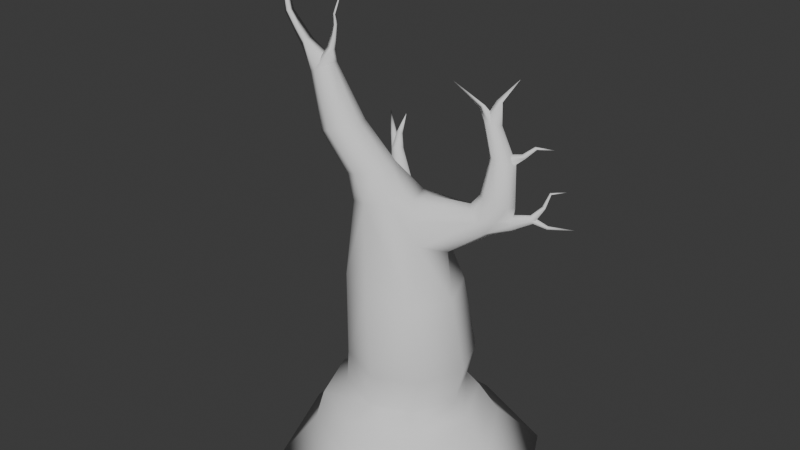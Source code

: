 # Source: arvore_seca_2.blend  (saved by Blender 4.1.23; exported with 4.5.12 LTS)
import bpy
from mathutils import Matrix  # noqa: F401  (used for matrix-valued properties, if any)

bpy.ops.wm.read_factory_settings(use_empty=True)
scene = bpy.context.scene
scene.name = 'Scene'

# ---- world
world_world = bpy.data.worlds.new('World'); scene.world = world_world
world_world.use_nodes = True; world_world.node_tree.nodes.clear()
_N = world_world.node_tree.nodes; _L = world_world.node_tree.links
n0 = _N.new('ShaderNodeOutputWorld'); n0.name = 'World Output'; n0.location = (300, 300)
n1 = _N.new('ShaderNodeBackground'); n1.name = 'Background'; n1.location = (10, 300)
n1.inputs[0].default_value = (0.05088, 0.05088, 0.05088, 1.0)
_L.new(n1.outputs[0], n0.inputs[0])
n0.is_active_output = True
world_world.color = (0.05088, 0.05088, 0.05088)
world_world.use_sun_shadow = False
world_world.sun_shadow_jitter_overblur = 0.0

# ---- meshes
me_cylinder_003 = bpy.data.meshes.new('Cylinder.003')
me_cylinder_003.from_pydata([(-0.2736, 1.007, 0.5452), (-0.0468, 1.054, -0.8415), (0.07235, 1.109, -0.1783), (0.6981, 0.745, -0.8535), (0.8566, 0.7843, -0.1783), (1.007, -1.809e-08, -0.8585), (-0.8863, 0.3784, 0.4181), (1.182, 7.144e-10, -0.1783), (-0.7651, 0.7977, 0.2466), (0.6981, -0.745, -0.8535), (-0.4689, 1.007, 0.3174), (0.8566, -0.7843, -0.1783), (-0.9026, 1.32, 1.021), (-0.805, 1.183, 1.23), (-0.0468, -1.054, -0.8415), (-0.8713, 0.9554, 1.355), (-1.063, 0.77, 1.324), (0.9169, 0.8198, 2.376), (-1.267, 0.7356, 1.153), (-1.365, 0.8722, 0.9439), (0.07235, -1.109, -0.1783), (-1.298, 1.1, 0.8184), (-1.107, 1.285, 0.8501), (1.083, 0.7634, 2.227), (-0.7917, -0.745, -0.8295), (-1.269, 1.594, 2.082), (-1.206, 1.512, 2.182), (1.221, 0.581, 2.197), (-1.238, 1.386, 2.244), (-1.344, 1.29, 2.232), (1.249, 0.3794, 2.305), (-1.464, 1.281, 2.154), (-1.527, 1.364, 2.054), (-1.496, 1.49, 1.992), (-0.7119, -0.7843, -0.1783), (-1.389, 1.585, 2.004), (-1.666, 1.847, 2.496), (-1.621, 1.791, 2.546), (1.151, 0.2767, 2.487), (-1.1, -2.264e-08, -0.8246), (-1.638, 1.711, 2.579), (-1.705, 1.656, 2.576), (-1.037, 7.144e-10, -0.1783), (-1.785, 1.657, 2.54), (-1.829, 1.714, 2.49), (0.9847, 0.3331, 2.635), (0.8472, 0.5155, 2.665), (-1.813, 1.793, 2.457), (-0.7917, 0.745, -0.8295), (-1.745, 1.849, 2.46), (0.8192, 0.7171, 2.557), (-1.705, 1.873, 2.806), (-0.7119, 0.7843, -0.1783), (-2.007, 1.956, 2.643), (-0.08269, 1.002, 1.217), (-2.018, 1.92, 2.664), (-2.004, 1.898, 2.699), (1.123, 0.9756, 2.703), (-1.971, 1.905, 2.729), (1.35, 0.9677, 2.664), (-1.941, 1.936, 2.734), (0.6199, 0.7087, 1.124), (-1.929, 1.973, 2.713), (0.9109, -1.251e-08, 1.085), (-1.944, 1.994, 2.678), (1.512, 0.8054, 2.68), (-1.976, 1.987, 2.649), (0.6199, -0.7087, 1.124), (-2.269, 2.206, 3.02), (1.515, 0.5837, 2.743), (-1.747, 1.881, 2.813), (1.357, 0.4326, 2.814), (-1.782, 1.857, 2.822), (-0.08269, -1.002, 1.217), (-1.789, 1.814, 2.828), (1.13, 0.4405, 2.853), (-0.7853, -0.7087, 1.31), (-1.764, 1.778, 2.828), (-1.722, 1.77, 2.821), (-1.076, -4.788e-08, 1.349), (0.9679, 0.6028, 2.837), (-1.687, 1.795, 2.812), (0.9649, 0.8245, 2.775), (-1.68, 1.838, 2.805), (-0.7412, 0.532, 1.317), (-1.571, 1.817, 3.224), (-0.8209, 0.3279, 2.565), (1.14, 1.026, 3.375), (-0.9769, -0.05878, 2.529), (1.304, 1.024, 3.362), (-0.8209, -0.4455, 2.565), (1.422, 0.9092, 3.379), (-0.4445, -0.6057, 2.654), (1.423, 0.7488, 3.418), (-0.06798, -0.4455, 2.742), (1.308, 0.6367, 3.455), (1.143, 0.6385, 3.468), (0.1429, -0.1574, 2.723), (1.026, 0.7532, 3.45), (-0.08465, 0.461, 2.671), (1.025, 0.9136, 3.412), (-0.4445, 0.4881, 2.654), (-0.03683, 1.64, -1.599), (0.9272, 0.9851, 3.961), (1.123, 1.16, -1.604), (1.044, 0.9838, 3.952), (1.128, 0.9021, 3.964), (1.723, 6.501e-08, -1.581), (1.129, 0.788, 3.992), (1.123, -1.16, -1.604), (1.047, 0.7081, 4.018), (-0.03683, -1.64, -1.599), (-1.196, -1.16, -1.594), (0.9295, 0.7094, 4.027), (-1.677, 6.653e-08, -1.592), (0.8461, 0.7911, 4.015), (-1.196, 1.16, -1.594), (0.8451, 0.9053, 3.987), (1.509, 0.7857, 2.567), (-1.147, 0.9855, -1.112), (1.531, 0.6854, 2.527), (-1.555, 1.369e-08, -1.11), (1.555, 0.6394, 2.448), (-1.147, -0.9855, -1.112), (1.551, 0.6588, 2.356), (-0.1614, -1.394, -1.116), (0.8241, -0.9855, -1.12), (1.521, 0.7322, 2.304), (1.232, 1.525e-08, -1.121), (1.483, 0.8165, 2.323), (0.8241, 0.9855, -1.12), (1.459, 0.8624, 2.402), (1.463, 0.8431, 2.495), (-0.1614, 1.394, -1.116), (-0.9175, 0.08758, 3.043), (1.753, 0.8922, 2.598), (1.783, 0.8447, 2.588), (-1.029, -0.1964, 3.007), (1.814, 0.8251, 2.544), (-0.9175, -0.4804, 3.043), (-0.6478, -0.598, 3.132), (1.828, 0.8448, 2.493), (-0.3781, -0.4804, 3.221), (1.817, 0.8923, 2.463), (-0.2664, -0.1964, 3.258), (1.787, 0.9398, 2.473), (-0.3781, 0.08758, 3.221), (1.756, 0.9595, 2.517), (-0.6478, 0.2052, 3.132), (1.742, 0.9398, 2.568), (-1.493, 0.06347, 3.631), (1.9, 0.9884, 2.758), (-1.595, -0.1964, 3.598), (1.961, 0.9844, 2.741), (1.929, 1.036, 2.733), (-1.493, -0.4562, 3.631), (1.976, 1.069, 2.994), (-1.246, -0.5639, 3.713), (-0.9992, -0.4562, 3.794), (2.006, 1.063, 2.974), (-0.897, -0.1964, 3.828), (1.988, 1.093, 2.971), (-0.9992, 0.06347, 3.794), (2.216, 1.181, 3.035), (-1.246, 0.1711, 3.713), (2.016, 1.003, 2.41), (-1.782, -0.03966, 4.555), (2.036, 0.9524, 2.412), (-1.84, -0.1964, 4.527), (2.034, 0.9847, 2.458), (-1.782, -0.3531, 4.555), (2.42, 1.148, 2.442), (1.233, 0.8565, 3.519), (-1.641, -0.418, 4.625), (1.283, 0.7848, 3.506), (-1.501, -0.3531, 4.694), (1.342, 0.7595, 3.444), (-1.442, -0.1964, 4.723), (1.373, 0.7955, 3.369), (-1.501, -0.03966, 4.694), (-1.641, 0.02526, 4.625), (1.36, 0.8717, 3.326), (1.309, 0.9435, 3.339), (1.251, 0.9688, 3.401), (1.22, 0.9327, 3.476), (1.485, 0.9716, 3.551), (1.551, 0.9513, 3.496), (1.51, 1.026, 3.49), (1.651, 1.072, 3.693), (1.692, 1.059, 3.658), (1.666, 1.106, 3.654), (1.938, 1.191, 3.67), (0.759, 0.7935, 4.21), (0.8517, 0.7989, 4.264), (0.7997, 0.885, 4.237), (0.3074, 0.677, 4.592), (0.9906, 0.9213, 4.347), (1.1, 0.9201, 4.338), (1.044, 1.009, 4.321), (1.284, 1.121, 4.707), (-2.123, -0.1964, 4.864), (-1.981, -0.2869, 5.03), (-2.003, -0.06069, 5.004), (-2.481, -0.1964, 5.388), (-2.345, -0.2555, 5.432), (-2.366, -0.1078, 5.425), (-2.48, -0.1964, 5.698), (-2.41, -0.235, 5.759), (-2.421, -0.1385, 5.75), (-2.782, -0.1964, 6.02), (-2.735, -0.2177, 6.042), (-2.743, -0.1644, 6.039), (-2.979, -0.1964, 6.498), (-1.444, -0.1136, 4.945), (-1.424, -0.2516, 4.939), (-1.552, -0.1964, 4.974), (-1.353, -0.1511, 5.363), (-1.341, -0.2266, 5.365), (-1.413, -0.1964, 5.353), (-1.377, -0.1672, 5.528), (-1.37, -0.2159, 5.526), (-1.413, -0.1964, 5.543), (-1.232, -0.1964, 5.913), (-2.241, 1.129e-07, -2.214), (-1.562, -1.639, -2.217), (0.07662, -2.318, -2.224), (1.715, -1.639, -2.23), (2.563, 1.108e-07, -2.198), (1.715, 1.639, -2.23), (0.07662, 2.318, -2.224), (-1.562, 1.639, -2.217), (0.1837, 0.2544, 2.719), (0.3018, -0.2605, 2.459), (0.6612, 0.1768, 1.856), (0.4312, -0.3153, 2.041), (0.1071, 0.6451, 2.254), (0.2561, 0.6612, 1.863), (-0.7913, 0.5302, 1.168), (-0.9231, 0.3287, 0.9022), (-0.3703, 0.9768, 0.9709), (-0.5995, 0.7334, 1.226), (1.368, 0.4698, 2.496), (1.202, 0.8533, 2.417)], [], [(10, 22, 12, 0), (6, 19, 21, 8), (237, 16, 18, 238), (239, 13, 15, 240), (8, 21, 22, 10), (19, 6, 238, 18), (240, 15, 16, 237), (0, 12, 13, 239), (18, 31, 32, 19), (15, 28, 29, 16), (12, 25, 26, 13), (22, 35, 25, 12), (19, 32, 33, 21), (16, 29, 31, 18), (13, 26, 28, 15), (21, 33, 35, 22), (33, 47, 49, 35), (31, 43, 44, 32), (28, 40, 41, 29), (25, 36, 37, 26), (35, 49, 36, 25), (32, 44, 47, 33), (29, 41, 43, 31), (26, 37, 40, 28), (36, 51, 83, 37), (41, 78, 77, 43), (47, 72, 70, 49), (49, 70, 51, 36), (44, 74, 72, 47), (37, 83, 81, 40), (43, 77, 74, 44), (40, 81, 78, 41), (47, 44, 55, 53), (43, 41, 58, 56), (40, 37, 62, 60), (49, 47, 53, 66), (44, 43, 56, 55), (41, 40, 60, 58), (37, 36, 64, 62), (36, 49, 66, 64), (55, 56, 68), (66, 53, 68), (58, 60, 68), (62, 64, 68), (56, 58, 68), (53, 55, 68), (64, 66, 68), (60, 62, 68), (72, 85, 70), (83, 85, 81), (78, 85, 77), (74, 85, 72), (51, 85, 83), (81, 85, 78), (70, 85, 51), (77, 85, 74), (231, 46, 50, 99), (45, 97, 232, 38), (235, 17, 23, 236), (99, 50, 17, 235), (45, 46, 231, 97), (38, 232, 234, 30), (236, 23, 27, 233), (46, 80, 82, 50), (38, 71, 75, 45), (69, 71, 38, 241), (50, 82, 57, 17), (45, 75, 80, 46), (57, 59, 242, 17), (69, 93, 95, 71), (59, 89, 91, 65), (80, 98, 100, 82), (71, 95, 96, 75), (65, 91, 93, 69), (57, 87, 89, 59), (82, 100, 87, 57), (75, 96, 98, 80), (100, 117, 103, 87), (96, 113, 115, 98), (93, 108, 110, 95), (89, 105, 106, 91), (98, 115, 117, 100), (95, 110, 113, 96), (91, 106, 108, 93), (87, 103, 105, 89), (23, 17, 242, 131, 129), (38, 30, 124, 122, 241), (27, 23, 129, 127), (30, 27, 127, 124), (118, 120, 136, 135), (131, 132, 149, 147), (129, 131, 147, 145), (124, 127, 143, 141), (120, 122, 138, 136), (132, 118, 135, 149), (127, 129, 145, 143), (122, 124, 141, 138), (145, 147, 154), (141, 143, 153), (136, 138, 153, 151), (149, 135, 151), (143, 145, 154, 153), (138, 141, 153), (135, 136, 151), (147, 149, 151, 154), (154, 151, 156, 161), (151, 153, 159, 156), (153, 154, 161, 159), (159, 161, 163), (161, 156, 163), (156, 159, 163), (147, 165, 145), (143, 167, 141), (138, 167, 169, 136), (135, 169, 149), (145, 165, 167, 143), (141, 167, 138), (136, 169, 135), (149, 169, 165, 147), (165, 171, 167), (169, 171, 165), (167, 171, 169), (91, 89, 182, 181), (100, 98, 172, 184), (96, 95, 176, 174), (93, 91, 181, 178), (89, 87, 183, 182), (87, 100, 184, 183), (98, 96, 174, 172), (95, 93, 178, 176), (183, 184, 185, 187), (182, 183, 187), (178, 181, 186), (174, 176, 186, 185), (184, 172, 185), (181, 182, 187, 186), (176, 178, 186), (172, 174, 185), (185, 186, 189, 188), (186, 187, 190, 189), (187, 185, 188, 190), (190, 188, 191), (188, 189, 191), (189, 190, 191), (106, 193, 108), (103, 194, 105), (117, 192, 194, 103), (113, 192, 115), (108, 193, 110), (105, 194, 193, 106), (115, 192, 117), (110, 193, 192, 113), (194, 195, 193), (192, 195, 194), (193, 195, 192), (108, 106, 197), (105, 103, 198), (103, 117, 196, 198), (115, 113, 196), (110, 108, 197), (106, 105, 198, 197), (117, 115, 196), (113, 110, 197, 196), (198, 196, 199), (197, 198, 199), (196, 197, 199), (1, 2, 4, 3), (3, 4, 7, 5), (5, 7, 11, 9), (9, 11, 20, 14), (14, 20, 34, 24), (24, 34, 42, 39), (42, 34, 76, 79), (39, 42, 52, 48), (48, 52, 2, 1), (9, 14, 125, 126), (232, 97, 94, 67, 63, 234), (20, 11, 67, 73), (8, 52, 42, 79, 84, 237, 238, 6), (7, 4, 61, 63), (34, 20, 73, 76), (0, 239, 240, 237, 84, 54, 2, 52, 8, 10), (4, 2, 54, 61), (11, 7, 63, 67), (233, 234, 63, 61, 236), (99, 97, 231), (54, 84, 86, 101), (76, 73, 92, 90), (236, 61, 54, 101, 99, 235), (79, 76, 90, 88), (84, 79, 88, 86), (123, 121, 114, 112), (121, 119, 116, 114), (133, 130, 104, 102), (126, 125, 111, 109), (125, 123, 112, 111), (130, 128, 107, 104), (5, 9, 126, 128), (1, 3, 130, 133), (102, 104, 228, 229), (119, 133, 102, 116), (48, 1, 133, 119), (24, 39, 121, 123), (3, 5, 128, 130), (39, 48, 119, 121), (14, 24, 123, 125), (128, 126, 109, 107), (94, 97, 144, 142), (97, 99, 146, 144), (86, 88, 137, 134), (101, 86, 134, 148), (92, 94, 142, 140), (90, 92, 140, 139), (99, 101, 148, 146), (88, 90, 139, 137), (146, 148, 164, 162), (140, 142, 158, 157), (142, 144, 160, 158), (134, 137, 152, 150), (144, 146, 162, 160), (148, 134, 150, 164), (137, 139, 155, 152), (139, 140, 157, 155), (164, 150, 166, 180), (152, 155, 170, 168), (155, 157, 173, 170), (162, 164, 180, 179), (157, 158, 175, 173), (158, 160, 177, 175), (150, 152, 168, 166), (160, 162, 179, 177), (180, 166, 200, 202), (168, 170, 200), (170, 173, 201, 200), (179, 180, 202), (173, 175, 201), (175, 177, 201), (166, 168, 200), (177, 179, 202, 201), (201, 202, 205, 204), (202, 200, 203, 205), (200, 201, 204, 203), (203, 204, 207, 206), (204, 205, 208, 207), (205, 203, 206, 208), (207, 208, 211, 210), (208, 206, 209, 211), (206, 207, 210, 209), (210, 211, 212), (211, 209, 212), (209, 210, 212), (166, 215, 213, 180), (170, 215, 168), (173, 214, 215, 170), (180, 213, 179), (175, 214, 173), (177, 214, 175), (168, 215, 166), (179, 213, 214, 177), (215, 218, 216, 213), (213, 216, 217, 214), (214, 217, 218, 215), (217, 220, 221, 218), (218, 221, 219, 216), (216, 219, 220, 217), (220, 222, 221), (221, 222, 219), (219, 222, 220), (109, 111, 225, 226), (111, 112, 224, 225), (104, 107, 227, 228), (114, 116, 230, 223), (116, 102, 229, 230), (107, 109, 226, 227), (112, 114, 223, 224), (233, 27, 30, 234), (120, 69, 241, 122), (120, 118, 65, 69), (132, 59, 65, 118), (132, 131, 242, 59), (92, 73, 67, 94), (223, 230, 229, 228, 227, 226, 225, 224)])
me_cylinder_003.polygons.foreach_set('use_smooth', [True] * 282)
_uv = me_cylinder_003.uv_layers.new(name='UVMap')
_uv.uv.foreach_set('vector', [0.125, 1.0, 0.125, 1.0, 0.0, 1.0, 0.0, 1.0, 0.375, 1.0, 0.375, 1.0, 0.25, 1.0, 0.25, 1.0, 0.625, 1.0, 0.625, 1.0, 0.5, 1.0, 0.5, 1.0, 0.875, 1.0, 0.875, 1.0, 0.75, 1.0, 0.75, 1.0, 0.25, 1.0, 0.25, 1.0, 0.125, 1.0, 0.125, 1.0, 0.375, 1.0, 0.3751, 1.0, 0.5, 1.0, 0.5, 1.0, 0.75, 1.0, 0.75, 1.0, 0.625, 1.0, 0.6903, 1.0, 1.0, 1.0, 1.0, 1.0, 0.875, 1.0, 0.875, 1.0, 0.5, 1.0, 0.5, 1.0, 0.375, 1.0, 0.375, 1.0, 0.75, 1.0, 0.75, 1.0, 0.625, 1.0, 0.625, 1.0, 1.0, 1.0, 1.0, 1.0, 0.875, 1.0, 0.875, 1.0, 0.125, 1.0, 0.125, 1.0, 0.0, 1.0, 0.0, 1.0, 0.375, 1.0, 0.375, 1.0, 0.25, 1.0, 0.25, 1.0, 0.625, 1.0, 0.625, 1.0, 0.5, 1.0, 0.5, 1.0, 0.875, 1.0, 0.875, 1.0, 0.75, 1.0, 0.75, 1.0, 0.25, 1.0, 0.25, 1.0, 0.125, 1.0, 0.125, 1.0, 0.25, 1.0, 0.25, 1.0, 0.125, 1.0, 0.125, 1.0, 0.5, 1.0, 0.5, 1.0, 0.375, 1.0, 0.375, 1.0, 0.75, 1.0, 0.75, 1.0, 0.625, 1.0, 0.625, 1.0, 1.0, 1.0, 1.0, 1.0, 0.875, 1.0, 0.875, 1.0, 0.125, 1.0, 0.125, 1.0, 0.0, 1.0, 0.0, 1.0, 0.375, 1.0, 0.375, 1.0, 0.25, 1.0, 0.25, 1.0, 0.625, 1.0, 0.625, 1.0, 0.5, 1.0, 0.5, 1.0, 0.875, 1.0, 0.875, 1.0, 0.75, 1.0, 0.75, 1.0, 1.0, 1.0, 1.0, 1.0, 0.875, 1.0, 0.875, 1.0, 0.625, 1.0, 0.625, 1.0, 0.5, 1.0, 0.5, 1.0, 0.25, 1.0, 0.25, 1.0, 0.125, 1.0, 0.125, 1.0, 0.125, 1.0, 0.125, 1.0, 0.0, 1.0, 0.0, 1.0, 0.375, 1.0, 0.375, 1.0, 0.25, 1.0, 0.25, 1.0, 0.875, 1.0, 0.875, 1.0, 0.75, 1.0, 0.75, 1.0, 0.5, 1.0, 0.5, 1.0, 0.375, 1.0, 0.375, 1.0, 0.75, 1.0, 0.75, 1.0, 0.625, 1.0, 0.625, 1.0, 0.25, 1.0, 0.375, 1.0, 0.375, 1.0, 0.25, 1.0, 0.5, 1.0, 0.625, 1.0, 0.625, 1.0, 0.5, 1.0, 0.75, 1.0, 0.875, 1.0, 0.875, 1.0, 0.75, 1.0, 0.125, 1.0, 0.25, 1.0, 0.25, 1.0, 0.125, 1.0, 0.375, 1.0, 0.5, 1.0, 0.5, 1.0, 0.375, 1.0, 0.625, 1.0, 0.75, 1.0, 0.75, 1.0, 0.625, 1.0, 0.875, 1.0, 1.0, 1.0, 1.0, 1.0, 0.875, 1.0, 0.0, 1.0, 0.125, 1.0, 0.125, 1.0, 0.0, 1.0, 0.375, 1.0, 0.5, 1.0, 0.375, 1.0, 0.125, 1.0, 0.25, 1.0, 0.125, 1.0, 0.625, 1.0, 0.75, 1.0, 0.625, 1.0, 0.875, 1.0, 1.0, 1.0, 0.875, 1.0, 0.5, 1.0, 0.625, 1.0, 0.5, 1.0, 0.25, 1.0, 0.375, 1.0, 0.25, 1.0, 0.0, 1.0, 0.125, 1.0, 0.0, 1.0, 0.75, 1.0, 0.875, 1.0, 0.75, 1.0, 0.25, 1.0, 0.25, 1.0, 0.125, 1.0, 0.875, 1.0, 0.875, 1.0, 0.75, 1.0, 0.625, 1.0, 0.625, 1.0, 0.5, 1.0, 0.375, 1.0, 0.375, 1.0, 0.25, 1.0, 1.0, 1.0, 1.0, 1.0, 0.875, 1.0, 0.75, 1.0, 0.75, 1.0, 0.625, 1.0, 0.125, 1.0, 0.125, 1.0, 0.0, 1.0, 0.5, 1.0, 0.5, 1.0, 0.375, 1.0, 0.25, 1.0, 0.25, 1.0, 0.125, 1.0, 0.1362, 1.0, 0.375, 1.0, 0.375, 1.0, 0.5, 1.0, 0.5, 1.0, 1.0, 1.0, 1.0, 1.0, 0.875, 1.0, 0.9535, 1.0, 0.125, 1.0, 0.125, 1.0, 0.0, 1.0, 0.0, 1.0, 0.375, 1.0, 0.25, 1.0, 0.25, 1.0, 0.375, 1.0, 0.5, 1.0, 0.5, 1.0, 0.625, 1.0, 0.625, 1.0, 0.875, 1.0, 0.875, 1.0, 0.75, 1.0, 0.75, 1.0, 0.25, 1.0, 0.25, 1.0, 0.125, 1.0, 0.125, 1.0, 0.5, 1.0, 0.5, 1.0, 0.375, 1.0, 0.375, 1.0, 0.625, 1.0, 0.5, 1.0, 0.5, 1.0, 0.625, 1.0, 0.125, 1.0, 0.125, 1.0, 0.0, 1.0, 0.0, 1.0, 0.375, 1.0, 0.375, 1.0, 0.25, 1.0, 0.25, 1.0, 1.0, 1.0, 0.875, 1.0, 1.0, 1.0, 1.0, 1.0, 0.625, 1.0, 0.625, 1.0, 0.5, 1.0, 0.5, 1.0, 0.875, 1.0, 0.875, 1.0, 0.75, 1.0, 0.75, 1.0, 0.25, 1.0, 0.25, 1.0, 0.125, 1.0, 0.125, 1.0, 0.5, 1.0, 0.5, 1.0, 0.375, 1.0, 0.375, 1.0, 0.75, 1.0, 0.75, 1.0, 0.625, 1.0, 0.625, 1.0, 1.0, 1.0, 1.0, 1.0, 0.875, 1.0, 0.875, 1.0, 0.125, 1.0, 0.125, 1.0, 0.0, 1.0, 0.0, 1.0, 0.375, 1.0, 0.375, 1.0, 0.25, 1.0, 0.25, 1.0, 0.125, 1.0, 0.125, 1.0, 0.0, 1.0, 0.0, 1.0, 0.375, 1.0, 0.375, 1.0, 0.25, 1.0, 0.25, 1.0, 0.625, 1.0, 0.625, 1.0, 0.5, 1.0, 0.5, 1.0, 0.875, 1.0, 0.875, 1.0, 0.75, 1.0, 0.75, 1.0, 0.25, 1.0, 0.25, 1.0, 0.125, 1.0, 0.125, 1.0, 0.5, 1.0, 0.5, 1.0, 0.375, 1.0, 0.375, 1.0, 0.75, 1.0, 0.75, 1.0, 0.625, 1.0, 0.625, 1.0, 1.0, 1.0, 1.0, 1.0, 0.875, 1.0, 0.875, 1.0, 0.875, 1.0, 1.0, 1.0, 1.0, 1.0, 1.0, 1.0, 0.875, 1.0, 0.5, 1.0, 0.625, 1.0, 0.625, 1.0, 0.5, 1.0, 0.5, 1.0, 0.75, 1.0, 0.875, 1.0, 0.875, 1.0, 0.75, 1.0, 0.625, 1.0, 0.75, 1.0, 0.75, 1.0, 0.625, 1.0, 0.25, 1.0, 0.375, 1.0, 0.375, 1.0, 0.25, 1.0, 0.0, 1.0, 0.125, 1.0, 0.125, 1.0, 0.0, 1.0, 0.875, 1.0, 1.0, 1.0, 1.0, 1.0, 0.875, 1.0, 0.625, 1.0, 0.75, 1.0, 0.75, 1.0, 0.625, 1.0, 0.375, 1.0, 0.5, 1.0, 0.5, 1.0, 0.375, 1.0, 0.125, 1.0, 0.25, 1.0, 0.25, 1.0, 0.125, 1.0, 0.75, 1.0, 0.875, 1.0, 0.875, 1.0, 0.75, 1.0, 0.5, 1.0, 0.625, 1.0, 0.625, 1.0, 0.5, 1.0, 0.875, 1.0, 1.0, 1.0, 0.875, 1.0, 0.625, 1.0, 0.75, 1.0, 0.625, 1.0, 0.375, 1.0, 0.5, 1.0, 0.5, 1.0, 0.375, 1.0, 0.125, 1.0, 0.25, 1.0, 0.125, 1.0, 0.75, 1.0, 0.875, 1.0, 0.875, 1.0, 0.75, 1.0, 0.5, 1.0, 0.625, 1.0, 0.5, 1.0, 0.25, 1.0, 0.375, 1.0, 0.25, 1.0, 0.0, 1.0, 0.125, 1.0, 0.125, 1.0, 0.0, 1.0, 0.0, 1.0, 0.125, 1.0, 0.125, 1.0, 0.0, 1.0, 0.375, 1.0, 0.5, 1.0, 0.5, 1.0, 0.375, 1.0, 0.75, 1.0, 0.875, 1.0, 0.875, 1.0, 0.75, 1.0, 0.75, 1.0, 0.875, 1.0, 0.75, 1.0, 0.0, 1.0, 0.125, 1.0, 0.0, 1.0, 0.375, 1.0, 0.5, 1.0, 0.375, 1.0, 1.0, 1.0, 1.0, 1.0, 0.875, 1.0, 0.75, 1.0, 0.75, 1.0, 0.625, 1.0, 0.5, 1.0, 0.5, 1.0, 0.375, 1.0, 0.375, 1.0, 0.25, 1.0, 0.25, 1.0, 0.125, 1.0, 0.875, 1.0, 0.875, 1.0, 0.75, 1.0, 0.75, 1.0, 0.625, 1.0, 0.625, 1.0, 0.5, 1.0, 0.375, 1.0, 0.375, 1.0, 0.25, 1.0, 0.125, 1.0, 0.125, 1.0, 0.0, 1.0, 0.0, 1.0, 0.875, 1.0, 0.875, 1.0, 0.75, 1.0, 0.125, 1.0, 0.125, 1.0, 0.0, 1.0, 0.5, 1.0, 0.5, 1.0, 0.375, 1.0, 0.75, 1.0, 0.875, 1.0, 0.875, 1.0, 0.75, 1.0, 0.125, 1.0, 0.25, 1.0, 0.25, 1.0, 0.125, 1.0, 0.375, 1.0, 0.5, 1.0, 0.5, 1.0, 0.375, 1.0, 0.625, 1.0, 0.75, 1.0, 0.75, 1.0, 0.625, 1.0, 0.875, 1.0, 1.0, 1.0, 1.0, 1.0, 0.875, 1.0, 0.0, 1.0, 0.125, 1.0, 0.125, 1.0, 0.0, 1.0, 0.25, 1.0, 0.375, 1.0, 0.375, 1.0, 0.25, 1.0, 0.5, 1.0, 0.625, 1.0, 0.625, 1.0, 0.5, 1.0, 0.0, 1.0, 0.125, 1.0, 0.125, 1.0, 0.0, 1.0, 0.875, 1.0, 1.0, 1.0, 0.875, 1.0, 0.625, 1.0, 0.75, 1.0, 0.625, 1.0, 0.375, 1.0, 0.5, 1.0, 0.5, 1.0, 0.375, 1.0, 0.125, 1.0, 0.25, 1.0, 0.125, 1.0, 0.75, 1.0, 0.875, 1.0, 0.875, 1.0, 0.75, 1.0, 0.5, 1.0, 0.625, 1.0, 0.5, 1.0, 0.25, 1.0, 0.375, 1.0, 0.25, 1.0, 0.375, 1.0, 0.5, 1.0, 0.5, 1.0, 0.375, 1.0, 0.75, 1.0, 0.875, 1.0, 0.875, 1.0, 0.75, 1.0, 0.0, 1.0, 0.125, 1.0, 0.125, 1.0, 0.0, 1.0, 0.0, 1.0, 0.125, 1.0, 0.0, 1.0, 0.375, 1.0, 0.5, 1.0, 0.375, 1.0, 0.75, 1.0, 0.875, 1.0, 0.75, 1.0, 0.75, 1.0, 0.75, 1.0, 0.625, 1.0, 1.0, 1.0, 1.0, 1.0, 0.875, 1.0, 0.125, 1.0, 0.125, 1.0, 0.0, 1.0, 0.0, 1.0, 0.375, 1.0, 0.375, 1.0, 0.25, 1.0, 0.625, 1.0, 0.625, 1.0, 0.5, 1.0, 0.875, 1.0, 0.875, 1.0, 0.75, 1.0, 0.75, 1.0, 0.25, 1.0, 0.25, 1.0, 0.125, 1.0, 0.5, 1.0, 0.5, 1.0, 0.375, 1.0, 0.375, 1.0, 0.875, 1.0, 0.875, 1.0, 0.75, 1.0, 0.125, 1.0, 0.125, 1.0, 0.0, 1.0, 0.5, 1.0, 0.5, 1.0, 0.375, 1.0, 0.625, 1.0, 0.75, 1.0, 0.625, 1.0, 0.875, 1.0, 1.0, 1.0, 0.875, 1.0, 0.0, 1.0, 0.125, 1.0, 0.125, 1.0, 0.0, 1.0, 0.25, 1.0, 0.375, 1.0, 0.25, 1.0, 0.5, 1.0, 0.625, 1.0, 0.5, 1.0, 0.75, 1.0, 0.875, 1.0, 0.875, 1.0, 0.75, 1.0, 0.125, 1.0, 0.25, 1.0, 0.125, 1.0, 0.375, 1.0, 0.5, 1.0, 0.5, 1.0, 0.375, 1.0, 0.0, 1.0, 0.125, 1.0, 0.0, 1.0, 0.75, 1.0, 0.875, 1.0, 0.75, 1.0, 0.375, 1.0, 0.5, 1.0, 0.375, 1.0, 1.0, 0.5, 1.0, 1.0, 0.875, 1.0, 0.875, 0.5, 0.875, 0.5, 0.875, 1.0, 0.75, 1.0, 0.75, 0.5, 0.75, 0.5, 0.75, 1.0, 0.625, 1.0, 0.625, 0.5, 0.625, 0.5, 0.625, 1.0, 0.5, 1.0, 0.5, 0.5, 0.5, 0.5, 0.5, 1.0, 0.375, 1.0, 0.375, 0.5, 0.375, 0.5, 0.375, 1.0, 0.25, 1.0, 0.25, 0.5, 0.25, 1.0, 0.375, 1.0, 0.375, 1.0, 0.25, 1.0, 0.25, 0.5, 0.25, 1.0, 0.125, 1.0, 0.125, 0.5, 0.125, 0.5, 0.125, 1.0, 0.0, 1.0, 0.0, 0.5, 0.625, 0.5, 0.5, 0.5, 0.5, 0.5, 0.625, 0.5, 0.7011, 1.0, 0.75, 1.0, 0.625, 1.0, 0.625, 1.0, 0.75, 1.0, 0.7325, 1.0, 0.5, 1.0, 0.625, 1.0, 0.625, 1.0, 0.5, 1.0, 0.2167, 1.0, 0.125, 1.0, 0.25, 1.0, 0.25, 1.0, 0.125, 1.0, 0.625, 1.0, 0.5, 1.0, 0.375, 1.0, 0.75, 1.0, 0.875, 1.0, 0.875, 1.0, 0.75, 1.0, 0.375, 1.0, 0.5, 1.0, 0.5, 1.0, 0.375, 1.0, 1.0, 1.0, 0.875, 1.0, 0.75, 1.0, 0.6903, 1.0, 0.125, 1.0, 0.0, 1.0, 1.0, 1.0, 0.125, 1.0, 0.2167, 1.0, 0.125, 1.0, 0.875, 1.0, 1.0, 1.0, 1.0, 1.0, 0.875, 1.0, 0.625, 1.0, 0.75, 1.0, 0.75, 1.0, 0.625, 1.0, 0.7863, 1.0, 0.75, 1.0, 0.75, 1.0, 0.875, 1.0, 0.8528, 1.0, 0.875, 1.0, 0.75, 1.0, 0.8468, 1.0, 0.0, 1.0, 0.125, 1.0, 0.125, 1.0, 0.0, 1.0, 0.375, 1.0, 0.5, 1.0, 0.5, 1.0, 0.375, 1.0, 0.875, 1.0, 0.875, 1.0, 1.0, 1.0, 1.0, 1.0, 0.8853, 1.0, 0.8878, 1.0, 0.25, 1.0, 0.375, 1.0, 0.375, 1.0, 0.25, 1.0, 0.125, 1.0, 0.25, 1.0, 0.25, 1.0, 0.125, 1.0, 0.375, 0.5, 0.25, 0.5, 0.25, 0.5, 0.375, 0.5, 0.25, 0.5, 0.125, 0.5, 0.125, 0.5, 0.25, 0.5, 1.0, 0.5, 0.875, 0.5, 0.875, 0.5, 1.0, 0.5, 0.625, 0.5, 0.5, 0.5, 0.5, 0.5, 0.625, 0.5, 0.5, 0.5, 0.375, 0.5, 0.375, 0.5, 0.5, 0.5, 0.875, 0.5, 0.75, 0.5, 0.75, 0.5, 0.875, 0.5, 0.75, 0.5, 0.625, 0.5, 0.625, 0.5, 0.75, 0.5, 1.0, 0.5, 0.875, 0.5, 0.875, 0.5, 1.0, 0.5, 1.0, 0.5, 0.875, 0.5, 0.875, 0.5, 1.0, 0.5, 0.125, 0.5, 0.0, 0.5, 0.0, 0.5, 0.125, 0.5, 0.125, 0.5, 0.0, 0.5, 0.0, 0.5, 0.125, 0.5, 0.375, 0.5, 0.25, 0.5, 0.25, 0.5, 0.375, 0.5, 0.875, 0.5, 0.75, 0.5, 0.75, 0.5, 0.875, 0.5, 0.25, 0.5, 0.125, 0.5, 0.125, 0.5, 0.25, 0.5, 0.5, 0.5, 0.375, 0.5, 0.375, 0.5, 0.5, 0.5, 0.75, 0.5, 0.625, 0.5, 0.625, 0.5, 0.75, 0.5, 0.625, 1.0, 0.75, 1.0, 0.75, 1.0, 0.625, 1.0, 0.75, 1.0, 0.875, 1.0, 0.875, 1.0, 0.75, 1.0, 0.125, 1.0, 0.25, 1.0, 0.25, 1.0, 0.125, 1.0, 0.0, 1.0, 0.125, 1.0, 0.125, 1.0, 0.0, 1.0, 0.5, 1.0, 0.625, 1.0, 0.625, 1.0, 0.5, 1.0, 0.375, 1.0, 0.5, 1.0, 0.5, 1.0, 0.375, 1.0, 0.875, 1.0, 1.0, 1.0, 1.0, 1.0, 0.875, 1.0, 0.25, 1.0, 0.375, 1.0, 0.375, 1.0, 0.25, 1.0, 0.875, 1.0, 1.0, 1.0, 1.0, 1.0, 0.875, 1.0, 0.5, 1.0, 0.625, 1.0, 0.625, 1.0, 0.5, 1.0, 0.625, 1.0, 0.75, 1.0, 0.75, 1.0, 0.625, 1.0, 0.125, 1.0, 0.25, 1.0, 0.25, 1.0, 0.125, 1.0, 0.75, 1.0, 0.875, 1.0, 0.875, 1.0, 0.75, 1.0, 0.0, 1.0, 0.125, 1.0, 0.125, 1.0, 0.0, 1.0, 0.25, 1.0, 0.375, 1.0, 0.375, 1.0, 0.25, 1.0, 0.375, 1.0, 0.5, 1.0, 0.5, 1.0, 0.375, 1.0, 0.0, 1.0, 0.125, 1.0, 0.125, 1.0, 0.0, 1.0, 0.25, 1.0, 0.375, 1.0, 0.375, 1.0, 0.25, 1.0, 0.375, 1.0, 0.5, 1.0, 0.5, 1.0, 0.375, 1.0, 0.875, 1.0, 1.0, 1.0, 1.0, 1.0, 0.875, 1.0, 0.5, 1.0, 0.625, 1.0, 0.625, 1.0, 0.5, 1.0, 0.625, 1.0, 0.75, 1.0, 0.75, 1.0, 0.625, 1.0, 0.125, 1.0, 0.25, 1.0, 0.25, 1.0, 0.125, 1.0, 0.75, 1.0, 0.875, 1.0, 0.875, 1.0, 0.75, 1.0, 0.0, 1.0, 0.125, 1.0, 0.125, 1.0, 0.0, 1.0, 0.25, 1.0, 0.375, 1.0, 0.25, 1.0, 0.375, 1.0, 0.5, 1.0, 0.5, 1.0, 0.375, 1.0, 0.875, 1.0, 1.0, 1.0, 0.875, 1.0, 0.5, 1.0, 0.625, 1.0, 0.5, 1.0, 0.625, 1.0, 0.75, 1.0, 0.625, 1.0, 0.125, 1.0, 0.25, 1.0, 0.125, 1.0, 0.75, 1.0, 0.875, 1.0, 0.875, 1.0, 0.75, 1.0, 0.75, 1.0, 0.875, 1.0, 0.875, 1.0, 0.75, 1.0, 0.0, 1.0, 0.125, 1.0, 0.125, 1.0, 0.0, 1.0, 0.375, 1.0, 0.5, 1.0, 0.5, 1.0, 0.375, 1.0, 0.375, 1.0, 0.5, 1.0, 0.5, 1.0, 0.375, 1.0, 0.75, 1.0, 0.875, 1.0, 0.875, 1.0, 0.75, 1.0, 0.0, 1.0, 0.125, 1.0, 0.125, 1.0, 0.0, 1.0, 0.75, 1.0, 0.875, 1.0, 0.875, 1.0, 0.75, 1.0, 0.0, 1.0, 0.125, 1.0, 0.125, 1.0, 0.0, 1.0, 0.375, 1.0, 0.5, 1.0, 0.5, 1.0, 0.375, 1.0, 0.75, 1.0, 0.875, 1.0, 0.75, 1.0, 0.0, 1.0, 0.125, 1.0, 0.0, 1.0, 0.375, 1.0, 0.5, 1.0, 0.375, 1.0, 0.125, 1.0, 0.125, 1.0, 0.0, 1.0, 0.0, 1.0, 0.375, 1.0, 0.375, 1.0, 0.25, 1.0, 0.5, 1.0, 0.5, 1.0, 0.375, 1.0, 0.375, 1.0, 1.0, 1.0, 1.0, 1.0, 0.875, 1.0, 0.625, 1.0, 0.625, 1.0, 0.5, 1.0, 0.75, 1.0, 0.75, 1.0, 0.625, 1.0, 0.25, 1.0, 0.25, 1.0, 0.125, 1.0, 0.875, 1.0, 0.875, 1.0, 0.75, 1.0, 0.75, 1.0, 0.125, 1.0, 0.125, 1.0, 0.0, 1.0, 0.0, 1.0, 0.875, 1.0, 0.875, 1.0, 0.75, 1.0, 0.75, 1.0, 0.5, 1.0, 0.5, 1.0, 0.375, 1.0, 0.375, 1.0, 0.5, 1.0, 0.5, 1.0, 0.375, 1.0, 0.375, 1.0, 0.125, 1.0, 0.125, 1.0, 0.0, 1.0, 0.0, 1.0, 0.875, 1.0, 0.875, 1.0, 0.75, 1.0, 0.75, 1.0, 0.5, 1.0, 0.5, 1.0, 0.375, 1.0, 0.125, 1.0, 0.125, 1.0, 0.0, 1.0, 0.875, 1.0, 0.875, 1.0, 0.75, 1.0, 0.625, 0.5, 0.5, 0.5, 0.5, 0.5, 0.625, 0.5, 0.5, 0.5, 0.375, 0.5, 0.375, 0.5, 0.5, 0.5, 0.875, 0.5, 0.75, 0.5, 0.75, 0.5, 0.875, 0.5, 0.25, 0.5, 0.125, 0.5, 0.125, 0.5, 0.25, 0.5, 0.125, 0.5, 0.0, 0.5, 0.0, 0.5, 0.125, 0.5, 0.75, 0.5, 0.625, 0.5, 0.625, 0.5, 0.75, 0.5, 0.375, 0.5, 0.25, 0.5, 0.25, 0.5, 0.375, 0.5, 0.75, 1.0, 0.75, 1.0, 0.625, 1.0, 0.6459, 1.0, 0.375, 1.0, 0.625, 1.0, 0.625, 1.0, 0.5, 1.0, 0.375, 1.0, 0.25, 1.0, 0.75, 1.0, 0.625, 1.0, 0.125, 1.0, 0.875, 1.0, 0.75, 1.0, 0.25, 1.0, 0.125, 1.0, 0.0, 1.0, 1.0, 1.0, 0.875, 1.0, 0.5, 1.0, 0.5, 1.0, 0.625, 1.0, 0.625, 1.0, 0.25, 0.5, 0.125, 0.5, 0.0, 0.5, 0.875, 0.5, 0.75, 0.5, 0.625, 0.5, 0.5, 0.5, 0.375, 0.5])
me_cylinder_003.update()

# ---- objects
ob_cylinder_001 = bpy.data.objects.new('Cylinder.001', me_cylinder_003)

# ---- transforms, parenting, visibility, modifiers, constraints
ob_cylinder_001.location = (-0.2038, -3.021e-07, 1.856)
ob_cylinder_001.scale = (0.7618, 0.7618, 0.7618)

# ---- collection membership
scene.collection.objects.link(ob_cylinder_001)

# ---- scene / render settings (as saved in the file)
scene.frame_start = 1; scene.frame_end = 250; scene.frame_set(1)
scene.render.engine = 'BLENDER_EEVEE_NEXT'
scene.cycles.sampling_pattern = 'TABULATED_SOBOL'
scene.eevee.ray_tracing_options.trace_max_roughness = 0.0
bpy.context.view_layer.update()

# ---- added for rendering (the .blend has no active camera and no usable light): camera, sun
cam_auto = bpy.data.cameras.new('AutoCamera')
cam_auto.lens = 50.0
cam_auto.sensor_width = 36.0
cam_auto.clip_end = 1000.0
ob_auto_camera = bpy.data.objects.new('AutoCamera', cam_auto)
scene.collection.objects.link(ob_auto_camera)
ob_auto_camera.location = (7.62388, -9.58309, 9.87053)
ob_auto_camera.rotation_euler = (1.09748, -7.21219e-08, 0.694738)
scene.camera = ob_auto_camera
light_auto_sun = bpy.data.lights.new('AutoSun', 'SUN')
light_auto_sun.energy = 3.0
light_auto_sun.angle = 0.0523599
ob_auto_sun = bpy.data.objects.new('AutoSun', light_auto_sun)
scene.collection.objects.link(ob_auto_sun)
ob_auto_sun.rotation_euler = (0.872665, 0.174533, 0.523599)
bpy.context.view_layer.update()
